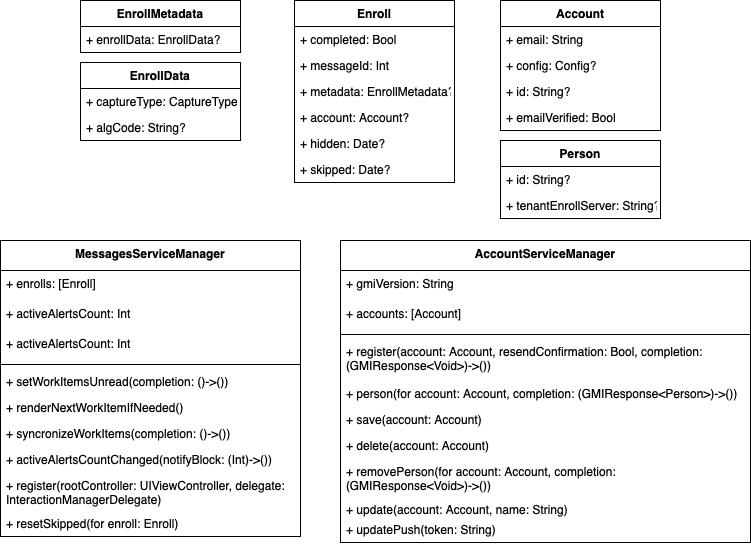

The diagram above was exported from draw.io. Its source (the exported page's mxGraphModel, read from the mxfile embedded in the PNG):
<mxGraphModel dx="746" dy="471" grid="1" gridSize="10" guides="1" tooltips="1" connect="1" arrows="1" fold="1" page="1" pageScale="1" pageWidth="827" pageHeight="1169" math="0" shadow="0">
  <root>
    <mxCell id="0" />
    <mxCell id="1" parent="0" />
    <mxCell id="azvDCKCuNQwyfYRoBXAN-2" value="MessagesServiceManager" style="swimlane;fontStyle=1;align=center;verticalAlign=top;childLayout=stackLayout;horizontal=1;startSize=30;horizontalStack=0;resizeParent=1;resizeParentMax=0;resizeLast=0;collapsible=1;marginBottom=0;" vertex="1" parent="1">
      <mxGeometry x="40" y="300" width="300" height="296" as="geometry">
        <mxRectangle x="210" y="300" width="180" height="26" as="alternateBounds" />
      </mxGeometry>
    </mxCell>
    <mxCell id="azvDCKCuNQwyfYRoBXAN-3" value="+ enrolls: [Enroll]" style="text;strokeColor=none;fillColor=none;align=left;verticalAlign=top;spacingLeft=4;spacingRight=4;overflow=hidden;rotatable=0;points=[[0,0.5],[1,0.5]];portConstraint=eastwest;" vertex="1" parent="azvDCKCuNQwyfYRoBXAN-2">
      <mxGeometry y="30" width="300" height="30" as="geometry" />
    </mxCell>
    <mxCell id="azvDCKCuNQwyfYRoBXAN-12" value="+ activeAlertsCount: Int" style="text;strokeColor=none;fillColor=none;align=left;verticalAlign=top;spacingLeft=4;spacingRight=4;overflow=hidden;rotatable=0;points=[[0,0.5],[1,0.5]];portConstraint=eastwest;" vertex="1" parent="azvDCKCuNQwyfYRoBXAN-2">
      <mxGeometry y="60" width="300" height="30" as="geometry" />
    </mxCell>
    <mxCell id="azvDCKCuNQwyfYRoBXAN-10" value="+ activeAlertsCount: Int" style="text;strokeColor=none;fillColor=none;align=left;verticalAlign=top;spacingLeft=4;spacingRight=4;overflow=hidden;rotatable=0;points=[[0,0.5],[1,0.5]];portConstraint=eastwest;" vertex="1" parent="azvDCKCuNQwyfYRoBXAN-2">
      <mxGeometry y="90" width="300" height="30" as="geometry" />
    </mxCell>
    <mxCell id="azvDCKCuNQwyfYRoBXAN-4" value="" style="line;strokeWidth=1;fillColor=none;align=left;verticalAlign=middle;spacingTop=-1;spacingLeft=3;spacingRight=3;rotatable=0;labelPosition=right;points=[];portConstraint=eastwest;" vertex="1" parent="azvDCKCuNQwyfYRoBXAN-2">
      <mxGeometry y="120" width="300" height="8" as="geometry" />
    </mxCell>
    <mxCell id="azvDCKCuNQwyfYRoBXAN-5" value="+ setWorkItemsUnread(completion: ()-&gt;())" style="text;strokeColor=none;fillColor=none;align=left;verticalAlign=top;spacingLeft=4;spacingRight=4;overflow=hidden;rotatable=0;points=[[0,0.5],[1,0.5]];portConstraint=eastwest;" vertex="1" parent="azvDCKCuNQwyfYRoBXAN-2">
      <mxGeometry y="128" width="300" height="26" as="geometry" />
    </mxCell>
    <mxCell id="azvDCKCuNQwyfYRoBXAN-8" value="+ renderNextWorkItemIfNeeded()" style="text;strokeColor=none;fillColor=none;align=left;verticalAlign=top;spacingLeft=4;spacingRight=4;overflow=hidden;rotatable=0;points=[[0,0.5],[1,0.5]];portConstraint=eastwest;" vertex="1" parent="azvDCKCuNQwyfYRoBXAN-2">
      <mxGeometry y="154" width="300" height="26" as="geometry" />
    </mxCell>
    <mxCell id="azvDCKCuNQwyfYRoBXAN-14" value="+ syncronizeWorkItems(completion: ()-&gt;())" style="text;strokeColor=none;fillColor=none;align=left;verticalAlign=top;spacingLeft=4;spacingRight=4;overflow=hidden;rotatable=0;points=[[0,0.5],[1,0.5]];portConstraint=eastwest;" vertex="1" parent="azvDCKCuNQwyfYRoBXAN-2">
      <mxGeometry y="180" width="300" height="26" as="geometry" />
    </mxCell>
    <mxCell id="azvDCKCuNQwyfYRoBXAN-15" value="+ activeAlertsCountChanged(notifyBlock: (Int)-&gt;())" style="text;strokeColor=none;fillColor=none;align=left;verticalAlign=top;spacingLeft=4;spacingRight=4;overflow=hidden;rotatable=0;points=[[0,0.5],[1,0.5]];portConstraint=eastwest;" vertex="1" parent="azvDCKCuNQwyfYRoBXAN-2">
      <mxGeometry y="206" width="300" height="26" as="geometry" />
    </mxCell>
    <mxCell id="azvDCKCuNQwyfYRoBXAN-16" value="+ register(rootController: UIViewController, delegate: &#10;InteractionManagerDelegate)" style="text;strokeColor=none;fillColor=none;align=left;verticalAlign=top;spacingLeft=4;spacingRight=4;overflow=hidden;rotatable=0;points=[[0,0.5],[1,0.5]];portConstraint=eastwest;" vertex="1" parent="azvDCKCuNQwyfYRoBXAN-2">
      <mxGeometry y="232" width="300" height="38" as="geometry" />
    </mxCell>
    <mxCell id="azvDCKCuNQwyfYRoBXAN-13" value="+ resetSkipped(for enroll: Enroll)" style="text;strokeColor=none;fillColor=none;align=left;verticalAlign=top;spacingLeft=4;spacingRight=4;overflow=hidden;rotatable=0;points=[[0,0.5],[1,0.5]];portConstraint=eastwest;" vertex="1" parent="azvDCKCuNQwyfYRoBXAN-2">
      <mxGeometry y="270" width="300" height="26" as="geometry" />
    </mxCell>
    <mxCell id="azvDCKCuNQwyfYRoBXAN-17" value="AccountServiceManager" style="swimlane;fontStyle=1;align=center;verticalAlign=top;childLayout=stackLayout;horizontal=1;startSize=30;horizontalStack=0;resizeParent=1;resizeParentMax=0;resizeLast=0;collapsible=1;marginBottom=0;" vertex="1" parent="1">
      <mxGeometry x="380" y="300" width="410" height="302" as="geometry">
        <mxRectangle x="210" y="300" width="180" height="26" as="alternateBounds" />
      </mxGeometry>
    </mxCell>
    <mxCell id="azvDCKCuNQwyfYRoBXAN-18" value="+ gmiVersion: String" style="text;strokeColor=none;fillColor=none;align=left;verticalAlign=top;spacingLeft=4;spacingRight=4;overflow=hidden;rotatable=0;points=[[0,0.5],[1,0.5]];portConstraint=eastwest;" vertex="1" parent="azvDCKCuNQwyfYRoBXAN-17">
      <mxGeometry y="30" width="410" height="30" as="geometry" />
    </mxCell>
    <mxCell id="azvDCKCuNQwyfYRoBXAN-19" value="+ accounts: [Account]" style="text;strokeColor=none;fillColor=none;align=left;verticalAlign=top;spacingLeft=4;spacingRight=4;overflow=hidden;rotatable=0;points=[[0,0.5],[1,0.5]];portConstraint=eastwest;" vertex="1" parent="azvDCKCuNQwyfYRoBXAN-17">
      <mxGeometry y="60" width="410" height="30" as="geometry" />
    </mxCell>
    <mxCell id="azvDCKCuNQwyfYRoBXAN-21" value="" style="line;strokeWidth=1;fillColor=none;align=left;verticalAlign=middle;spacingTop=-1;spacingLeft=3;spacingRight=3;rotatable=0;labelPosition=right;points=[];portConstraint=eastwest;" vertex="1" parent="azvDCKCuNQwyfYRoBXAN-17">
      <mxGeometry y="90" width="410" height="8" as="geometry" />
    </mxCell>
    <mxCell id="azvDCKCuNQwyfYRoBXAN-22" value="+ register(account: Account, resendConfirmation: Bool, completion: &#10;(GMIResponse&lt;Void&gt;)-&gt;())" style="text;strokeColor=none;fillColor=none;align=left;verticalAlign=top;spacingLeft=4;spacingRight=4;overflow=hidden;rotatable=0;points=[[0,0.5],[1,0.5]];portConstraint=eastwest;" vertex="1" parent="azvDCKCuNQwyfYRoBXAN-17">
      <mxGeometry y="98" width="410" height="42" as="geometry" />
    </mxCell>
    <mxCell id="azvDCKCuNQwyfYRoBXAN-23" value="+ person(for account: Account, completion: (GMIResponse&lt;Person&gt;)-&gt;())" style="text;strokeColor=none;fillColor=none;align=left;verticalAlign=top;spacingLeft=4;spacingRight=4;overflow=hidden;rotatable=0;points=[[0,0.5],[1,0.5]];portConstraint=eastwest;" vertex="1" parent="azvDCKCuNQwyfYRoBXAN-17">
      <mxGeometry y="140" width="410" height="26" as="geometry" />
    </mxCell>
    <mxCell id="azvDCKCuNQwyfYRoBXAN-24" value="+ save(account: Account)" style="text;strokeColor=none;fillColor=none;align=left;verticalAlign=top;spacingLeft=4;spacingRight=4;overflow=hidden;rotatable=0;points=[[0,0.5],[1,0.5]];portConstraint=eastwest;" vertex="1" parent="azvDCKCuNQwyfYRoBXAN-17">
      <mxGeometry y="166" width="410" height="26" as="geometry" />
    </mxCell>
    <mxCell id="azvDCKCuNQwyfYRoBXAN-28" value="+ delete(account: Account)" style="text;strokeColor=none;fillColor=none;align=left;verticalAlign=top;spacingLeft=4;spacingRight=4;overflow=hidden;rotatable=0;points=[[0,0.5],[1,0.5]];portConstraint=eastwest;" vertex="1" parent="azvDCKCuNQwyfYRoBXAN-17">
      <mxGeometry y="192" width="410" height="26" as="geometry" />
    </mxCell>
    <mxCell id="azvDCKCuNQwyfYRoBXAN-25" value="+ removePerson(for account: Account, completion: &#10;(GMIResponse&lt;Void&gt;)-&gt;())&#10;" style="text;strokeColor=none;fillColor=none;align=left;verticalAlign=top;spacingLeft=4;spacingRight=4;overflow=hidden;rotatable=0;points=[[0,0.5],[1,0.5]];portConstraint=eastwest;" vertex="1" parent="azvDCKCuNQwyfYRoBXAN-17">
      <mxGeometry y="218" width="410" height="38" as="geometry" />
    </mxCell>
    <mxCell id="azvDCKCuNQwyfYRoBXAN-26" value="+ update(account: Account, name: String)" style="text;strokeColor=none;fillColor=none;align=left;verticalAlign=top;spacingLeft=4;spacingRight=4;overflow=hidden;rotatable=0;points=[[0,0.5],[1,0.5]];portConstraint=eastwest;" vertex="1" parent="azvDCKCuNQwyfYRoBXAN-17">
      <mxGeometry y="256" width="410" height="20" as="geometry" />
    </mxCell>
    <mxCell id="azvDCKCuNQwyfYRoBXAN-27" value="+ updatePush(token: String)&#10;" style="text;strokeColor=none;fillColor=none;align=left;verticalAlign=top;spacingLeft=4;spacingRight=4;overflow=hidden;rotatable=0;points=[[0,0.5],[1,0.5]];portConstraint=eastwest;" vertex="1" parent="azvDCKCuNQwyfYRoBXAN-17">
      <mxGeometry y="276" width="410" height="26" as="geometry" />
    </mxCell>
    <mxCell id="azvDCKCuNQwyfYRoBXAN-29" value="Account" style="swimlane;fontStyle=1;align=center;verticalAlign=top;childLayout=stackLayout;horizontal=1;startSize=26;horizontalStack=0;resizeParent=1;resizeParentMax=0;resizeLast=0;collapsible=1;marginBottom=0;" vertex="1" parent="1">
      <mxGeometry x="540" y="60" width="160" height="130" as="geometry" />
    </mxCell>
    <mxCell id="azvDCKCuNQwyfYRoBXAN-30" value="+ email: String" style="text;strokeColor=none;fillColor=none;align=left;verticalAlign=top;spacingLeft=4;spacingRight=4;overflow=hidden;rotatable=0;points=[[0,0.5],[1,0.5]];portConstraint=eastwest;" vertex="1" parent="azvDCKCuNQwyfYRoBXAN-29">
      <mxGeometry y="26" width="160" height="26" as="geometry" />
    </mxCell>
    <mxCell id="azvDCKCuNQwyfYRoBXAN-34" value="+ config: Config?" style="text;strokeColor=none;fillColor=none;align=left;verticalAlign=top;spacingLeft=4;spacingRight=4;overflow=hidden;rotatable=0;points=[[0,0.5],[1,0.5]];portConstraint=eastwest;" vertex="1" parent="azvDCKCuNQwyfYRoBXAN-29">
      <mxGeometry y="52" width="160" height="26" as="geometry" />
    </mxCell>
    <mxCell id="azvDCKCuNQwyfYRoBXAN-36" value="+ id: String?" style="text;strokeColor=none;fillColor=none;align=left;verticalAlign=top;spacingLeft=4;spacingRight=4;overflow=hidden;rotatable=0;points=[[0,0.5],[1,0.5]];portConstraint=eastwest;" vertex="1" parent="azvDCKCuNQwyfYRoBXAN-29">
      <mxGeometry y="78" width="160" height="26" as="geometry" />
    </mxCell>
    <mxCell id="azvDCKCuNQwyfYRoBXAN-39" value="+ emailVerified: Bool" style="text;strokeColor=none;fillColor=none;align=left;verticalAlign=top;spacingLeft=4;spacingRight=4;overflow=hidden;rotatable=0;points=[[0,0.5],[1,0.5]];portConstraint=eastwest;" vertex="1" parent="azvDCKCuNQwyfYRoBXAN-29">
      <mxGeometry y="104" width="160" height="26" as="geometry" />
    </mxCell>
    <mxCell id="azvDCKCuNQwyfYRoBXAN-40" value="Enroll" style="swimlane;fontStyle=1;align=center;verticalAlign=top;childLayout=stackLayout;horizontal=1;startSize=26;horizontalStack=0;resizeParent=1;resizeParentMax=0;resizeLast=0;collapsible=1;marginBottom=0;" vertex="1" parent="1">
      <mxGeometry x="334" y="60" width="160" height="182" as="geometry" />
    </mxCell>
    <mxCell id="azvDCKCuNQwyfYRoBXAN-41" value="+ completed: Bool" style="text;strokeColor=none;fillColor=none;align=left;verticalAlign=top;spacingLeft=4;spacingRight=4;overflow=hidden;rotatable=0;points=[[0,0.5],[1,0.5]];portConstraint=eastwest;" vertex="1" parent="azvDCKCuNQwyfYRoBXAN-40">
      <mxGeometry y="26" width="160" height="26" as="geometry" />
    </mxCell>
    <mxCell id="azvDCKCuNQwyfYRoBXAN-42" value="+ messageId: Int" style="text;strokeColor=none;fillColor=none;align=left;verticalAlign=top;spacingLeft=4;spacingRight=4;overflow=hidden;rotatable=0;points=[[0,0.5],[1,0.5]];portConstraint=eastwest;" vertex="1" parent="azvDCKCuNQwyfYRoBXAN-40">
      <mxGeometry y="52" width="160" height="26" as="geometry" />
    </mxCell>
    <mxCell id="azvDCKCuNQwyfYRoBXAN-43" value="+ metadata: EnrollMetadata?" style="text;strokeColor=none;fillColor=none;align=left;verticalAlign=top;spacingLeft=4;spacingRight=4;overflow=hidden;rotatable=0;points=[[0,0.5],[1,0.5]];portConstraint=eastwest;" vertex="1" parent="azvDCKCuNQwyfYRoBXAN-40">
      <mxGeometry y="78" width="160" height="26" as="geometry" />
    </mxCell>
    <mxCell id="azvDCKCuNQwyfYRoBXAN-46" value="+ account: Account?" style="text;strokeColor=none;fillColor=none;align=left;verticalAlign=top;spacingLeft=4;spacingRight=4;overflow=hidden;rotatable=0;points=[[0,0.5],[1,0.5]];portConstraint=eastwest;" vertex="1" parent="azvDCKCuNQwyfYRoBXAN-40">
      <mxGeometry y="104" width="160" height="26" as="geometry" />
    </mxCell>
    <mxCell id="azvDCKCuNQwyfYRoBXAN-57" value="+ hidden: Date?" style="text;strokeColor=none;fillColor=none;align=left;verticalAlign=top;spacingLeft=4;spacingRight=4;overflow=hidden;rotatable=0;points=[[0,0.5],[1,0.5]];portConstraint=eastwest;" vertex="1" parent="azvDCKCuNQwyfYRoBXAN-40">
      <mxGeometry y="130" width="160" height="26" as="geometry" />
    </mxCell>
    <mxCell id="azvDCKCuNQwyfYRoBXAN-58" value="+ skipped: Date?" style="text;strokeColor=none;fillColor=none;align=left;verticalAlign=top;spacingLeft=4;spacingRight=4;overflow=hidden;rotatable=0;points=[[0,0.5],[1,0.5]];portConstraint=eastwest;" vertex="1" parent="azvDCKCuNQwyfYRoBXAN-40">
      <mxGeometry y="156" width="160" height="26" as="geometry" />
    </mxCell>
    <mxCell id="azvDCKCuNQwyfYRoBXAN-47" value="EnrollMetadata" style="swimlane;fontStyle=1;align=center;verticalAlign=top;childLayout=stackLayout;horizontal=1;startSize=26;horizontalStack=0;resizeParent=1;resizeParentMax=0;resizeLast=0;collapsible=1;marginBottom=0;" vertex="1" parent="1">
      <mxGeometry x="120" y="60" width="160" height="52" as="geometry" />
    </mxCell>
    <mxCell id="azvDCKCuNQwyfYRoBXAN-48" value="+ enrollData: EnrollData?" style="text;strokeColor=none;fillColor=none;align=left;verticalAlign=top;spacingLeft=4;spacingRight=4;overflow=hidden;rotatable=0;points=[[0,0.5],[1,0.5]];portConstraint=eastwest;" vertex="1" parent="azvDCKCuNQwyfYRoBXAN-47">
      <mxGeometry y="26" width="160" height="26" as="geometry" />
    </mxCell>
    <mxCell id="azvDCKCuNQwyfYRoBXAN-52" value="EnrollData" style="swimlane;fontStyle=1;align=center;verticalAlign=top;childLayout=stackLayout;horizontal=1;startSize=26;horizontalStack=0;resizeParent=1;resizeParentMax=0;resizeLast=0;collapsible=1;marginBottom=0;" vertex="1" parent="1">
      <mxGeometry x="120" y="122" width="160" height="78" as="geometry" />
    </mxCell>
    <mxCell id="azvDCKCuNQwyfYRoBXAN-53" value="+ captureType: CaptureType?" style="text;strokeColor=none;fillColor=none;align=left;verticalAlign=top;spacingLeft=4;spacingRight=4;overflow=hidden;rotatable=0;points=[[0,0.5],[1,0.5]];portConstraint=eastwest;" vertex="1" parent="azvDCKCuNQwyfYRoBXAN-52">
      <mxGeometry y="26" width="160" height="26" as="geometry" />
    </mxCell>
    <mxCell id="azvDCKCuNQwyfYRoBXAN-54" value="+ algCode: String?" style="text;strokeColor=none;fillColor=none;align=left;verticalAlign=top;spacingLeft=4;spacingRight=4;overflow=hidden;rotatable=0;points=[[0,0.5],[1,0.5]];portConstraint=eastwest;" vertex="1" parent="azvDCKCuNQwyfYRoBXAN-52">
      <mxGeometry y="52" width="160" height="26" as="geometry" />
    </mxCell>
    <mxCell id="azvDCKCuNQwyfYRoBXAN-59" value="Person" style="swimlane;fontStyle=1;align=center;verticalAlign=top;childLayout=stackLayout;horizontal=1;startSize=26;horizontalStack=0;resizeParent=1;resizeParentMax=0;resizeLast=0;collapsible=1;marginBottom=0;" vertex="1" parent="1">
      <mxGeometry x="540" y="200" width="160" height="78" as="geometry" />
    </mxCell>
    <mxCell id="azvDCKCuNQwyfYRoBXAN-60" value="+ id: String?" style="text;strokeColor=none;fillColor=none;align=left;verticalAlign=top;spacingLeft=4;spacingRight=4;overflow=hidden;rotatable=0;points=[[0,0.5],[1,0.5]];portConstraint=eastwest;" vertex="1" parent="azvDCKCuNQwyfYRoBXAN-59">
      <mxGeometry y="26" width="160" height="26" as="geometry" />
    </mxCell>
    <mxCell id="azvDCKCuNQwyfYRoBXAN-61" value="+ tenantEnrollServer: String?" style="text;strokeColor=none;fillColor=none;align=left;verticalAlign=top;spacingLeft=4;spacingRight=4;overflow=hidden;rotatable=0;points=[[0,0.5],[1,0.5]];portConstraint=eastwest;" vertex="1" parent="azvDCKCuNQwyfYRoBXAN-59">
      <mxGeometry y="52" width="160" height="26" as="geometry" />
    </mxCell>
  </root>
</mxGraphModel>